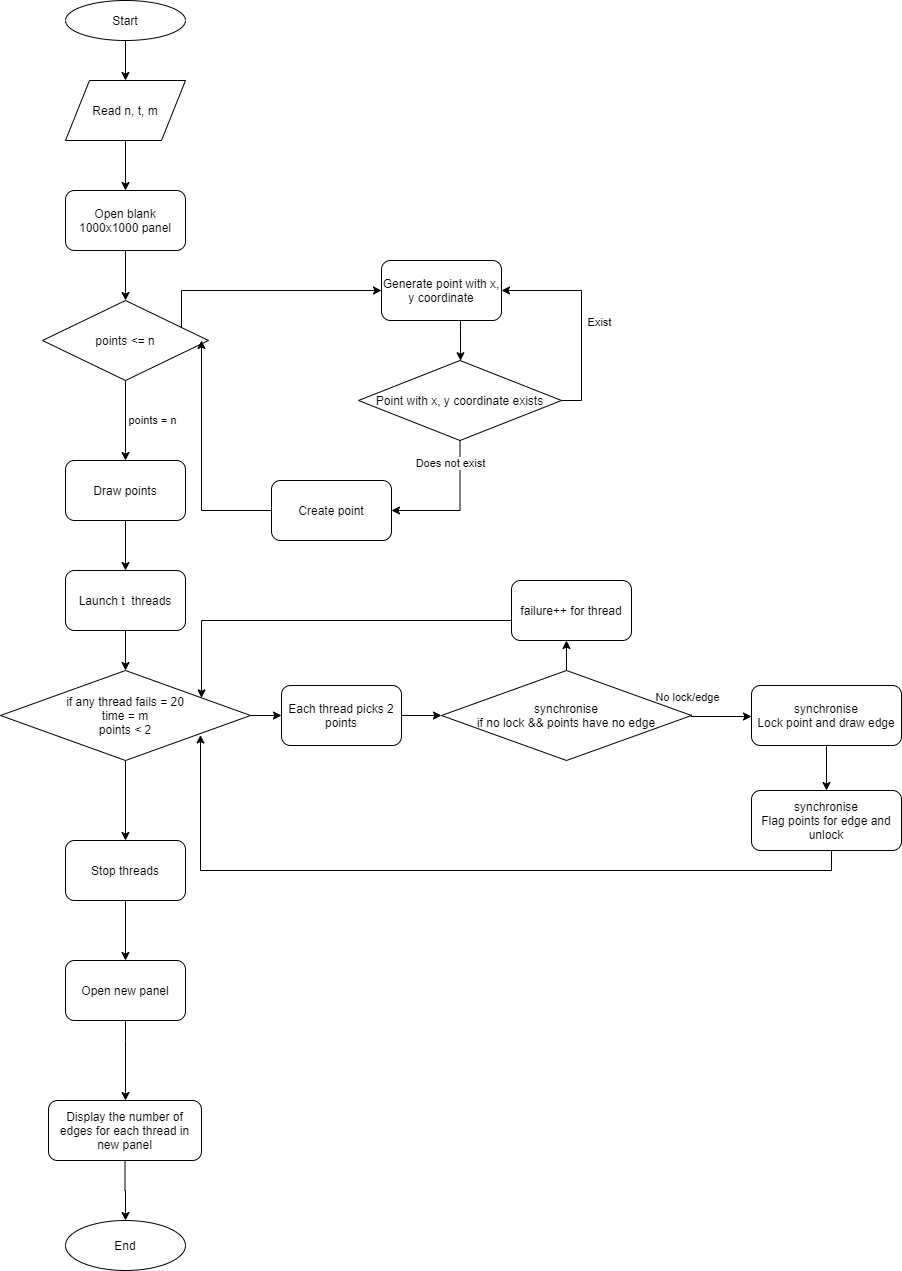

The diagram above was exported from draw.io. Its source (the exported page's mxGraphModel, read from the mxfile embedded in the PNG):
<mxGraphModel dx="566" dy="581" grid="1" gridSize="10" guides="1" tooltips="1" connect="1" arrows="1" fold="1" page="0" pageScale="1" pageWidth="827" pageHeight="1169" background="none" math="0" shadow="0">
  <root>
    <mxCell id="WIyWlLk6GJQsqaUBKTNV-0" />
    <mxCell id="WIyWlLk6GJQsqaUBKTNV-1" parent="WIyWlLk6GJQsqaUBKTNV-0" />
    <mxCell id="wYvu7ma2mLoO0hGyWxvL-7" value="" style="edgeStyle=orthogonalEdgeStyle;rounded=0;orthogonalLoop=1;jettySize=auto;html=1;" parent="WIyWlLk6GJQsqaUBKTNV-1" source="wYvu7ma2mLoO0hGyWxvL-1" target="wYvu7ma2mLoO0hGyWxvL-6" edge="1">
      <mxGeometry relative="1" as="geometry" />
    </mxCell>
    <mxCell id="wYvu7ma2mLoO0hGyWxvL-1" value="Start" style="ellipse;whiteSpace=wrap;html=1;" parent="WIyWlLk6GJQsqaUBKTNV-1" vertex="1">
      <mxGeometry x="354" y="30" width="120" height="40" as="geometry" />
    </mxCell>
    <mxCell id="wYvu7ma2mLoO0hGyWxvL-9" value="" style="edgeStyle=orthogonalEdgeStyle;rounded=0;orthogonalLoop=1;jettySize=auto;html=1;" parent="WIyWlLk6GJQsqaUBKTNV-1" source="wYvu7ma2mLoO0hGyWxvL-6" target="wYvu7ma2mLoO0hGyWxvL-8" edge="1">
      <mxGeometry relative="1" as="geometry" />
    </mxCell>
    <mxCell id="wYvu7ma2mLoO0hGyWxvL-6" value="Read n, t, m" style="shape=parallelogram;perimeter=parallelogramPerimeter;whiteSpace=wrap;html=1;" parent="WIyWlLk6GJQsqaUBKTNV-1" vertex="1">
      <mxGeometry x="354" y="110" width="120" height="60" as="geometry" />
    </mxCell>
    <mxCell id="wYvu7ma2mLoO0hGyWxvL-11" value="" style="edgeStyle=orthogonalEdgeStyle;rounded=0;orthogonalLoop=1;jettySize=auto;html=1;" parent="WIyWlLk6GJQsqaUBKTNV-1" source="wYvu7ma2mLoO0hGyWxvL-8" edge="1">
      <mxGeometry relative="1" as="geometry">
        <mxPoint x="414" y="330" as="targetPoint" />
      </mxGeometry>
    </mxCell>
    <mxCell id="wYvu7ma2mLoO0hGyWxvL-8" value="Open blank 1000x1000 panel" style="rounded=1;whiteSpace=wrap;html=1;" parent="WIyWlLk6GJQsqaUBKTNV-1" vertex="1">
      <mxGeometry x="354" y="220" width="120" height="60" as="geometry" />
    </mxCell>
    <mxCell id="wYvu7ma2mLoO0hGyWxvL-14" value="" style="edgeStyle=orthogonalEdgeStyle;rounded=0;orthogonalLoop=1;jettySize=auto;html=1;" parent="WIyWlLk6GJQsqaUBKTNV-1" source="wYvu7ma2mLoO0hGyWxvL-12" edge="1">
      <mxGeometry relative="1" as="geometry">
        <mxPoint x="414" y="490" as="targetPoint" />
      </mxGeometry>
    </mxCell>
    <mxCell id="wYvu7ma2mLoO0hGyWxvL-16" value="points = n" style="edgeLabel;html=1;align=center;verticalAlign=middle;resizable=0;points=[];" parent="wYvu7ma2mLoO0hGyWxvL-14" vertex="1" connectable="0">
      <mxGeometry x="-0.2382" y="-2" relative="1" as="geometry">
        <mxPoint x="28" y="9.409999999999997" as="offset" />
      </mxGeometry>
    </mxCell>
    <mxCell id="wYvu7ma2mLoO0hGyWxvL-19" style="edgeStyle=orthogonalEdgeStyle;rounded=0;orthogonalLoop=1;jettySize=auto;html=1;entryX=0;entryY=0.5;entryDx=0;entryDy=0;" parent="WIyWlLk6GJQsqaUBKTNV-1" source="wYvu7ma2mLoO0hGyWxvL-12" target="wYvu7ma2mLoO0hGyWxvL-17" edge="1">
      <mxGeometry relative="1" as="geometry">
        <Array as="points">
          <mxPoint x="470" y="320" />
        </Array>
      </mxGeometry>
    </mxCell>
    <mxCell id="wYvu7ma2mLoO0hGyWxvL-12" value="points &amp;lt;= n" style="rhombus;whiteSpace=wrap;html=1;" parent="WIyWlLk6GJQsqaUBKTNV-1" vertex="1">
      <mxGeometry x="331" y="330" width="166" height="80" as="geometry" />
    </mxCell>
    <mxCell id="wYvu7ma2mLoO0hGyWxvL-32" value="" style="edgeStyle=orthogonalEdgeStyle;rounded=0;orthogonalLoop=1;jettySize=auto;html=1;" parent="WIyWlLk6GJQsqaUBKTNV-1" source="wYvu7ma2mLoO0hGyWxvL-15" target="wYvu7ma2mLoO0hGyWxvL-31" edge="1">
      <mxGeometry relative="1" as="geometry" />
    </mxCell>
    <mxCell id="wYvu7ma2mLoO0hGyWxvL-15" value="Draw points" style="rounded=1;whiteSpace=wrap;html=1;" parent="WIyWlLk6GJQsqaUBKTNV-1" vertex="1">
      <mxGeometry x="354" y="490" width="120" height="60" as="geometry" />
    </mxCell>
    <mxCell id="wYvu7ma2mLoO0hGyWxvL-20" style="edgeStyle=orthogonalEdgeStyle;rounded=0;orthogonalLoop=1;jettySize=auto;html=1;" parent="WIyWlLk6GJQsqaUBKTNV-1" source="wYvu7ma2mLoO0hGyWxvL-17" target="wYvu7ma2mLoO0hGyWxvL-18" edge="1">
      <mxGeometry relative="1" as="geometry">
        <Array as="points">
          <mxPoint x="749" y="360" />
          <mxPoint x="749" y="360" />
        </Array>
      </mxGeometry>
    </mxCell>
    <mxCell id="wYvu7ma2mLoO0hGyWxvL-17" value="Generate point with x, y coordinate" style="rounded=1;whiteSpace=wrap;html=1;" parent="WIyWlLk6GJQsqaUBKTNV-1" vertex="1">
      <mxGeometry x="670" y="290" width="120" height="60" as="geometry" />
    </mxCell>
    <mxCell id="wYvu7ma2mLoO0hGyWxvL-21" style="edgeStyle=orthogonalEdgeStyle;rounded=0;orthogonalLoop=1;jettySize=auto;html=1;entryX=1;entryY=0.5;entryDx=0;entryDy=0;" parent="WIyWlLk6GJQsqaUBKTNV-1" source="wYvu7ma2mLoO0hGyWxvL-18" target="wYvu7ma2mLoO0hGyWxvL-22" edge="1">
      <mxGeometry relative="1" as="geometry">
        <mxPoint x="690" y="530" as="targetPoint" />
        <Array as="points">
          <mxPoint x="749" y="540" />
        </Array>
      </mxGeometry>
    </mxCell>
    <mxCell id="wYvu7ma2mLoO0hGyWxvL-26" value="Does not exist" style="edgeLabel;html=1;align=center;verticalAlign=middle;resizable=0;points=[];" parent="wYvu7ma2mLoO0hGyWxvL-21" vertex="1" connectable="0">
      <mxGeometry x="-0.0137" relative="1" as="geometry">
        <mxPoint x="-10" y="-45.94" as="offset" />
      </mxGeometry>
    </mxCell>
    <mxCell id="wYvu7ma2mLoO0hGyWxvL-29" style="edgeStyle=orthogonalEdgeStyle;rounded=0;orthogonalLoop=1;jettySize=auto;html=1;entryX=1;entryY=0.5;entryDx=0;entryDy=0;" parent="WIyWlLk6GJQsqaUBKTNV-1" source="wYvu7ma2mLoO0hGyWxvL-18" target="wYvu7ma2mLoO0hGyWxvL-17" edge="1">
      <mxGeometry relative="1" as="geometry">
        <Array as="points">
          <mxPoint x="870" y="430" />
          <mxPoint x="870" y="320" />
        </Array>
      </mxGeometry>
    </mxCell>
    <mxCell id="wYvu7ma2mLoO0hGyWxvL-30" value="Exist" style="edgeLabel;html=1;align=center;verticalAlign=middle;resizable=0;points=[];" parent="wYvu7ma2mLoO0hGyWxvL-29" vertex="1" connectable="0">
      <mxGeometry x="-0.0587" y="-2" relative="1" as="geometry">
        <mxPoint x="15" as="offset" />
      </mxGeometry>
    </mxCell>
    <mxCell id="wYvu7ma2mLoO0hGyWxvL-18" value="Point with x, y coordinate exists" style="rhombus;whiteSpace=wrap;html=1;" parent="WIyWlLk6GJQsqaUBKTNV-1" vertex="1">
      <mxGeometry x="647" y="390" width="203" height="80" as="geometry" />
    </mxCell>
    <mxCell id="wYvu7ma2mLoO0hGyWxvL-25" style="edgeStyle=orthogonalEdgeStyle;rounded=0;orthogonalLoop=1;jettySize=auto;html=1;" parent="WIyWlLk6GJQsqaUBKTNV-1" source="wYvu7ma2mLoO0hGyWxvL-22" edge="1">
      <mxGeometry relative="1" as="geometry">
        <Array as="points">
          <mxPoint x="490" y="540" />
        </Array>
        <mxPoint x="490" y="370" as="targetPoint" />
      </mxGeometry>
    </mxCell>
    <mxCell id="wYvu7ma2mLoO0hGyWxvL-22" value="Create point" style="rounded=1;whiteSpace=wrap;html=1;" parent="WIyWlLk6GJQsqaUBKTNV-1" vertex="1">
      <mxGeometry x="560" y="510" width="120" height="60" as="geometry" />
    </mxCell>
    <mxCell id="wYvu7ma2mLoO0hGyWxvL-34" value="" style="edgeStyle=orthogonalEdgeStyle;rounded=0;orthogonalLoop=1;jettySize=auto;html=1;" parent="WIyWlLk6GJQsqaUBKTNV-1" source="wYvu7ma2mLoO0hGyWxvL-31" target="wYvu7ma2mLoO0hGyWxvL-33" edge="1">
      <mxGeometry relative="1" as="geometry" />
    </mxCell>
    <mxCell id="wYvu7ma2mLoO0hGyWxvL-31" value="Launch t &amp;nbsp;threads" style="rounded=1;whiteSpace=wrap;html=1;" parent="WIyWlLk6GJQsqaUBKTNV-1" vertex="1">
      <mxGeometry x="354" y="600" width="120" height="60" as="geometry" />
    </mxCell>
    <mxCell id="wYvu7ma2mLoO0hGyWxvL-36" value="" style="edgeStyle=orthogonalEdgeStyle;rounded=0;orthogonalLoop=1;jettySize=auto;html=1;" parent="WIyWlLk6GJQsqaUBKTNV-1" source="wYvu7ma2mLoO0hGyWxvL-33" edge="1">
      <mxGeometry relative="1" as="geometry">
        <mxPoint x="414" y="870" as="targetPoint" />
      </mxGeometry>
    </mxCell>
    <mxCell id="wYvu7ma2mLoO0hGyWxvL-50" style="edgeStyle=orthogonalEdgeStyle;rounded=0;orthogonalLoop=1;jettySize=auto;html=1;entryX=0;entryY=0.5;entryDx=0;entryDy=0;" parent="WIyWlLk6GJQsqaUBKTNV-1" source="wYvu7ma2mLoO0hGyWxvL-33" target="wYvu7ma2mLoO0hGyWxvL-49" edge="1">
      <mxGeometry relative="1" as="geometry" />
    </mxCell>
    <mxCell id="wYvu7ma2mLoO0hGyWxvL-33" value="if any thread fails = 20&lt;br&gt;time = m&lt;br&gt;points &amp;lt; 2" style="rhombus;whiteSpace=wrap;html=1;" parent="WIyWlLk6GJQsqaUBKTNV-1" vertex="1">
      <mxGeometry x="289" y="700" width="250" height="90" as="geometry" />
    </mxCell>
    <mxCell id="wYvu7ma2mLoO0hGyWxvL-46" value="" style="edgeStyle=orthogonalEdgeStyle;rounded=0;orthogonalLoop=1;jettySize=auto;html=1;" parent="WIyWlLk6GJQsqaUBKTNV-1" source="wYvu7ma2mLoO0hGyWxvL-37" target="wYvu7ma2mLoO0hGyWxvL-45" edge="1">
      <mxGeometry relative="1" as="geometry" />
    </mxCell>
    <mxCell id="wYvu7ma2mLoO0hGyWxvL-37" value="Stop threads" style="rounded=1;whiteSpace=wrap;html=1;" parent="WIyWlLk6GJQsqaUBKTNV-1" vertex="1">
      <mxGeometry x="354" y="870" width="120" height="60" as="geometry" />
    </mxCell>
    <mxCell id="wYvu7ma2mLoO0hGyWxvL-48" value="" style="edgeStyle=orthogonalEdgeStyle;rounded=0;orthogonalLoop=1;jettySize=auto;html=1;" parent="WIyWlLk6GJQsqaUBKTNV-1" source="wYvu7ma2mLoO0hGyWxvL-38" target="wYvu7ma2mLoO0hGyWxvL-42" edge="1">
      <mxGeometry relative="1" as="geometry" />
    </mxCell>
    <mxCell id="wYvu7ma2mLoO0hGyWxvL-38" value="Display the number of edges for each thread in new panel" style="rounded=1;whiteSpace=wrap;html=1;" parent="WIyWlLk6GJQsqaUBKTNV-1" vertex="1">
      <mxGeometry x="337" y="1130" width="153" height="60" as="geometry" />
    </mxCell>
    <mxCell id="wYvu7ma2mLoO0hGyWxvL-42" value="End" style="ellipse;whiteSpace=wrap;html=1;" parent="WIyWlLk6GJQsqaUBKTNV-1" vertex="1">
      <mxGeometry x="354" y="1250" width="120" height="50" as="geometry" />
    </mxCell>
    <mxCell id="wYvu7ma2mLoO0hGyWxvL-47" value="" style="edgeStyle=orthogonalEdgeStyle;rounded=0;orthogonalLoop=1;jettySize=auto;html=1;" parent="WIyWlLk6GJQsqaUBKTNV-1" source="wYvu7ma2mLoO0hGyWxvL-45" target="wYvu7ma2mLoO0hGyWxvL-38" edge="1">
      <mxGeometry relative="1" as="geometry">
        <Array as="points">
          <mxPoint x="414" y="1070" />
          <mxPoint x="414" y="1070" />
        </Array>
      </mxGeometry>
    </mxCell>
    <mxCell id="wYvu7ma2mLoO0hGyWxvL-45" value="Open new panel" style="rounded=1;whiteSpace=wrap;html=1;" parent="WIyWlLk6GJQsqaUBKTNV-1" vertex="1">
      <mxGeometry x="354" y="990" width="120" height="60" as="geometry" />
    </mxCell>
    <mxCell id="wYvu7ma2mLoO0hGyWxvL-52" value="" style="edgeStyle=orthogonalEdgeStyle;rounded=0;orthogonalLoop=1;jettySize=auto;html=1;entryX=0;entryY=0.5;entryDx=0;entryDy=0;" parent="WIyWlLk6GJQsqaUBKTNV-1" source="wYvu7ma2mLoO0hGyWxvL-49" target="wYvu7ma2mLoO0hGyWxvL-58" edge="1">
      <mxGeometry relative="1" as="geometry">
        <mxPoint x="850" y="745" as="targetPoint" />
      </mxGeometry>
    </mxCell>
    <mxCell id="wYvu7ma2mLoO0hGyWxvL-49" value="Each thread picks 2 points" style="rounded=1;whiteSpace=wrap;html=1;" parent="WIyWlLk6GJQsqaUBKTNV-1" vertex="1">
      <mxGeometry x="570" y="715" width="120" height="60" as="geometry" />
    </mxCell>
    <mxCell id="wYvu7ma2mLoO0hGyWxvL-54" value="" style="edgeStyle=orthogonalEdgeStyle;rounded=0;orthogonalLoop=1;jettySize=auto;html=1;exitX=1;exitY=0.5;exitDx=0;exitDy=0;entryX=0;entryY=0.517;entryDx=0;entryDy=0;entryPerimeter=0;" parent="WIyWlLk6GJQsqaUBKTNV-1" target="wYvu7ma2mLoO0hGyWxvL-53" edge="1">
      <mxGeometry relative="1" as="geometry">
        <mxPoint x="980" y="744" as="sourcePoint" />
        <mxPoint x="1030" y="746" as="targetPoint" />
        <Array as="points">
          <mxPoint x="980" y="746" />
        </Array>
      </mxGeometry>
    </mxCell>
    <mxCell id="wYvu7ma2mLoO0hGyWxvL-55" value="No lock/edge" style="edgeLabel;html=1;align=center;verticalAlign=middle;resizable=0;points=[];" parent="wYvu7ma2mLoO0hGyWxvL-54" vertex="1" connectable="0">
      <mxGeometry x="-0.025" y="-2" relative="1" as="geometry">
        <mxPoint x="-32" y="-22" as="offset" />
      </mxGeometry>
    </mxCell>
    <mxCell id="wYvu7ma2mLoO0hGyWxvL-57" value="" style="edgeStyle=orthogonalEdgeStyle;rounded=0;orthogonalLoop=1;jettySize=auto;html=1;" parent="WIyWlLk6GJQsqaUBKTNV-1" source="wYvu7ma2mLoO0hGyWxvL-53" target="wYvu7ma2mLoO0hGyWxvL-56" edge="1">
      <mxGeometry relative="1" as="geometry" />
    </mxCell>
    <mxCell id="wYvu7ma2mLoO0hGyWxvL-53" value="synchronise&lt;br&gt;Lock point and draw edge" style="rounded=1;whiteSpace=wrap;html=1;" parent="WIyWlLk6GJQsqaUBKTNV-1" vertex="1">
      <mxGeometry x="1040" y="715" width="150" height="60" as="geometry" />
    </mxCell>
    <mxCell id="wYvu7ma2mLoO0hGyWxvL-59" style="edgeStyle=orthogonalEdgeStyle;rounded=0;orthogonalLoop=1;jettySize=auto;html=1;entryX=0.8;entryY=0.717;entryDx=0;entryDy=0;entryPerimeter=0;" parent="WIyWlLk6GJQsqaUBKTNV-1" source="wYvu7ma2mLoO0hGyWxvL-56" target="wYvu7ma2mLoO0hGyWxvL-33" edge="1">
      <mxGeometry relative="1" as="geometry">
        <Array as="points">
          <mxPoint x="1120" y="900" />
          <mxPoint x="489" y="900" />
        </Array>
      </mxGeometry>
    </mxCell>
    <mxCell id="wYvu7ma2mLoO0hGyWxvL-56" value="synchronise&lt;br&gt;Flag points for edge and unlock" style="rounded=1;whiteSpace=wrap;html=1;" parent="WIyWlLk6GJQsqaUBKTNV-1" vertex="1">
      <mxGeometry x="1040" y="820" width="150" height="60" as="geometry" />
    </mxCell>
    <mxCell id="wYvu7ma2mLoO0hGyWxvL-64" value="" style="edgeStyle=orthogonalEdgeStyle;rounded=0;orthogonalLoop=1;jettySize=auto;html=1;entryX=0.458;entryY=1;entryDx=0;entryDy=0;entryPerimeter=0;" parent="WIyWlLk6GJQsqaUBKTNV-1" source="wYvu7ma2mLoO0hGyWxvL-58" target="wYvu7ma2mLoO0hGyWxvL-62" edge="1">
      <mxGeometry relative="1" as="geometry">
        <mxPoint x="974" y="671" as="targetPoint" />
      </mxGeometry>
    </mxCell>
    <mxCell id="wYvu7ma2mLoO0hGyWxvL-58" value="synchronise&lt;br&gt;if no lock &amp;amp;&amp;amp; points have no edge" style="rhombus;whiteSpace=wrap;html=1;" parent="WIyWlLk6GJQsqaUBKTNV-1" vertex="1">
      <mxGeometry x="730" y="700" width="250" height="90" as="geometry" />
    </mxCell>
    <mxCell id="wYvu7ma2mLoO0hGyWxvL-65" style="edgeStyle=orthogonalEdgeStyle;rounded=0;orthogonalLoop=1;jettySize=auto;html=1;" parent="WIyWlLk6GJQsqaUBKTNV-1" source="wYvu7ma2mLoO0hGyWxvL-62" target="wYvu7ma2mLoO0hGyWxvL-33" edge="1">
      <mxGeometry relative="1" as="geometry">
        <Array as="points">
          <mxPoint x="490" y="650" />
        </Array>
      </mxGeometry>
    </mxCell>
    <mxCell id="wYvu7ma2mLoO0hGyWxvL-62" value="failure++ for thread" style="rounded=1;whiteSpace=wrap;html=1;" parent="WIyWlLk6GJQsqaUBKTNV-1" vertex="1">
      <mxGeometry x="800" y="610" width="120" height="60" as="geometry" />
    </mxCell>
  </root>
</mxGraphModel>